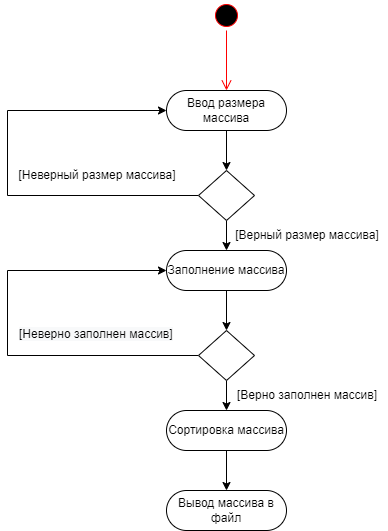

The diagram above was exported from draw.io. Its source (the exported page's mxGraphModel, read from the mxfile embedded in the PNG):
<mxGraphModel dx="1422" dy="794" grid="1" gridSize="10" guides="1" tooltips="1" connect="1" arrows="1" fold="1" page="1" pageScale="1" pageWidth="827" pageHeight="1169" math="0" shadow="0">
  <root>
    <mxCell id="0" />
    <mxCell id="1" parent="0" />
    <mxCell id="gWf5w0TJPA96_ehK8x1E-1" value="" style="ellipse;html=1;shape=startState;fillColor=#000000;strokeColor=#ff0000;" vertex="1" parent="1">
      <mxGeometry x="384" y="70" width="30" height="30" as="geometry" />
    </mxCell>
    <mxCell id="gWf5w0TJPA96_ehK8x1E-2" value="" style="edgeStyle=orthogonalEdgeStyle;html=1;verticalAlign=bottom;endArrow=open;endSize=8;strokeColor=#ff0000;rounded=0;" edge="1" source="gWf5w0TJPA96_ehK8x1E-1" parent="1">
      <mxGeometry relative="1" as="geometry">
        <mxPoint x="399" y="160" as="targetPoint" />
      </mxGeometry>
    </mxCell>
    <mxCell id="gWf5w0TJPA96_ehK8x1E-10" style="edgeStyle=orthogonalEdgeStyle;rounded=0;orthogonalLoop=1;jettySize=auto;html=1;exitX=0.5;exitY=1;exitDx=0;exitDy=0;entryX=0.5;entryY=0;entryDx=0;entryDy=0;" edge="1" parent="1" source="gWf5w0TJPA96_ehK8x1E-3" target="gWf5w0TJPA96_ehK8x1E-9">
      <mxGeometry relative="1" as="geometry" />
    </mxCell>
    <mxCell id="gWf5w0TJPA96_ehK8x1E-3" value="Ввод размера массива" style="rounded=1;whiteSpace=wrap;html=1;arcSize=50;" vertex="1" parent="1">
      <mxGeometry x="339" y="160" width="120" height="40" as="geometry" />
    </mxCell>
    <mxCell id="gWf5w0TJPA96_ehK8x1E-16" style="edgeStyle=orthogonalEdgeStyle;rounded=0;orthogonalLoop=1;jettySize=auto;html=1;exitX=0.5;exitY=1;exitDx=0;exitDy=0;entryX=0.5;entryY=0;entryDx=0;entryDy=0;" edge="1" parent="1" source="gWf5w0TJPA96_ehK8x1E-4" target="gWf5w0TJPA96_ehK8x1E-15">
      <mxGeometry relative="1" as="geometry" />
    </mxCell>
    <mxCell id="gWf5w0TJPA96_ehK8x1E-4" value="Заполнение массива" style="rounded=1;whiteSpace=wrap;html=1;arcSize=50;" vertex="1" parent="1">
      <mxGeometry x="339" y="320" width="120" height="40" as="geometry" />
    </mxCell>
    <mxCell id="gWf5w0TJPA96_ehK8x1E-22" style="edgeStyle=orthogonalEdgeStyle;rounded=0;orthogonalLoop=1;jettySize=auto;html=1;exitX=0.5;exitY=1;exitDx=0;exitDy=0;entryX=0.5;entryY=0;entryDx=0;entryDy=0;" edge="1" parent="1" source="gWf5w0TJPA96_ehK8x1E-6" target="gWf5w0TJPA96_ehK8x1E-21">
      <mxGeometry relative="1" as="geometry" />
    </mxCell>
    <mxCell id="gWf5w0TJPA96_ehK8x1E-6" value="Сортировка массива" style="rounded=1;whiteSpace=wrap;html=1;arcSize=50;" vertex="1" parent="1">
      <mxGeometry x="339" y="480" width="120" height="40" as="geometry" />
    </mxCell>
    <mxCell id="gWf5w0TJPA96_ehK8x1E-11" style="edgeStyle=orthogonalEdgeStyle;rounded=0;orthogonalLoop=1;jettySize=auto;html=1;exitX=0.5;exitY=1;exitDx=0;exitDy=0;" edge="1" parent="1" source="gWf5w0TJPA96_ehK8x1E-9" target="gWf5w0TJPA96_ehK8x1E-4">
      <mxGeometry relative="1" as="geometry" />
    </mxCell>
    <mxCell id="gWf5w0TJPA96_ehK8x1E-14" style="edgeStyle=orthogonalEdgeStyle;rounded=0;orthogonalLoop=1;jettySize=auto;html=1;exitX=0;exitY=0.5;exitDx=0;exitDy=0;entryX=0;entryY=0.5;entryDx=0;entryDy=0;" edge="1" parent="1" source="gWf5w0TJPA96_ehK8x1E-9" target="gWf5w0TJPA96_ehK8x1E-3">
      <mxGeometry relative="1" as="geometry">
        <Array as="points">
          <mxPoint x="180" y="265" />
          <mxPoint x="180" y="180" />
        </Array>
      </mxGeometry>
    </mxCell>
    <mxCell id="gWf5w0TJPA96_ehK8x1E-9" value="" style="rhombus;whiteSpace=wrap;html=1;" vertex="1" parent="1">
      <mxGeometry x="371" y="240" width="56" height="50" as="geometry" />
    </mxCell>
    <mxCell id="gWf5w0TJPA96_ehK8x1E-12" value="[Верный размер массива]" style="text;html=1;strokeColor=none;fillColor=none;align=center;verticalAlign=middle;whiteSpace=wrap;rounded=0;" vertex="1" parent="1">
      <mxGeometry x="400" y="290" width="160" height="30" as="geometry" />
    </mxCell>
    <mxCell id="gWf5w0TJPA96_ehK8x1E-13" value="[Неверный размер массива]" style="text;html=1;strokeColor=none;fillColor=none;align=center;verticalAlign=middle;whiteSpace=wrap;rounded=0;" vertex="1" parent="1">
      <mxGeometry x="190" y="230" width="160" height="30" as="geometry" />
    </mxCell>
    <mxCell id="gWf5w0TJPA96_ehK8x1E-18" style="edgeStyle=orthogonalEdgeStyle;rounded=0;orthogonalLoop=1;jettySize=auto;html=1;exitX=0.5;exitY=1;exitDx=0;exitDy=0;entryX=0.5;entryY=0;entryDx=0;entryDy=0;" edge="1" parent="1" source="gWf5w0TJPA96_ehK8x1E-15" target="gWf5w0TJPA96_ehK8x1E-6">
      <mxGeometry relative="1" as="geometry" />
    </mxCell>
    <mxCell id="gWf5w0TJPA96_ehK8x1E-20" style="edgeStyle=orthogonalEdgeStyle;rounded=0;orthogonalLoop=1;jettySize=auto;html=1;exitX=0;exitY=0.5;exitDx=0;exitDy=0;entryX=0;entryY=0.5;entryDx=0;entryDy=0;" edge="1" parent="1" source="gWf5w0TJPA96_ehK8x1E-15" target="gWf5w0TJPA96_ehK8x1E-4">
      <mxGeometry relative="1" as="geometry">
        <Array as="points">
          <mxPoint x="180" y="425" />
          <mxPoint x="180" y="340" />
        </Array>
      </mxGeometry>
    </mxCell>
    <mxCell id="gWf5w0TJPA96_ehK8x1E-15" value="" style="rhombus;whiteSpace=wrap;html=1;" vertex="1" parent="1">
      <mxGeometry x="371" y="400" width="56" height="50" as="geometry" />
    </mxCell>
    <mxCell id="gWf5w0TJPA96_ehK8x1E-17" value="[Верно заполнен массив]" style="text;html=1;strokeColor=none;fillColor=none;align=center;verticalAlign=middle;whiteSpace=wrap;rounded=0;" vertex="1" parent="1">
      <mxGeometry x="400" y="450" width="160" height="30" as="geometry" />
    </mxCell>
    <mxCell id="gWf5w0TJPA96_ehK8x1E-19" value="&lt;span style=&quot;color: rgb(0 , 0 , 0) ; font-family: &amp;#34;helvetica&amp;#34; ; font-size: 12px ; font-style: normal ; font-weight: 400 ; letter-spacing: normal ; text-align: center ; text-indent: 0px ; text-transform: none ; word-spacing: 0px ; background-color: rgb(248 , 249 , 250) ; display: inline ; float: none&quot;&gt;[Неверно заполнен массив]&lt;/span&gt;" style="text;whiteSpace=wrap;html=1;" vertex="1" parent="1">
      <mxGeometry x="190" y="390" width="170" height="30" as="geometry" />
    </mxCell>
    <mxCell id="gWf5w0TJPA96_ehK8x1E-21" value="Вывод массива в файл" style="rounded=1;whiteSpace=wrap;html=1;arcSize=50;" vertex="1" parent="1">
      <mxGeometry x="339" y="560" width="120" height="40" as="geometry" />
    </mxCell>
  </root>
</mxGraphModel>